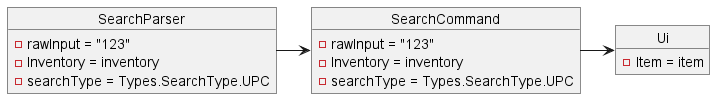

The diagram above was rendered by PlantUML. Its source (embedded in the PNG):
@startuml
'https://plantuml.com/object-diagram

object SearchParser{
    - rawInput = "123"
    - Inventory = inventory
    - searchType = Types.SearchType.UPC
}

object SearchCommand{
    - rawInput = "123"
    - Inventory = inventory
    - searchType = Types.SearchType.UPC
}

object Ui{
    - Item = item
}

SearchParser -> SearchCommand
SearchCommand -> Ui

@enduml